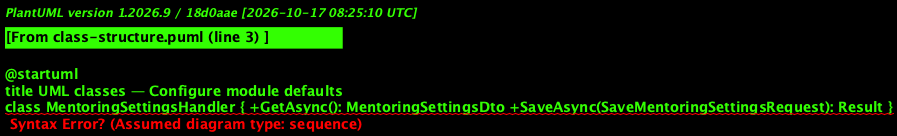

The diagram above was rendered by PlantUML. Its source (embedded in the PNG):
@startuml
title UML classes — Configure module defaults
class MentoringSettingsHandler { +GetAsync(): MentoringSettingsDto +SaveAsync(SaveMentoringSettingsRequest): Result }
class WebsiteProfileHandler { +GetAsync(): WebsiteProfileDto +SaveAsync(SaveWebsiteProfileRequest): Result }
class MentorDashboardHandler { +HandleAsync(): MentorDashboardDto }
class MentorDashboardDto <<record>> { CheckInEveryDays: int CheckInsDue: List<MentorCheckInDueDto> }
class MentorCheckInDueDto <<record>> { ChildId YouthName LastCheckIn: string? }
class Organization { MentorCheckInDays: int WebsiteSlug? WebsiteTagline? WebsiteAbout? WebsiteEmail? +ChangeCheckInCadence(days) +ChangeWebsiteProfile(...) }
interface IAuditWriter
MentoringSettingsHandler --> Organization
WebsiteProfileHandler --> Organization
MentorDashboardHandler --> Organization : reads cadence
MentorDashboardHandler ..> MentorDashboardDto
MentorDashboardDto *-- MentorCheckInDueDto
MentoringSettingsHandler --> IAuditWriter
WebsiteProfileHandler --> IAuditWriter
@enduml